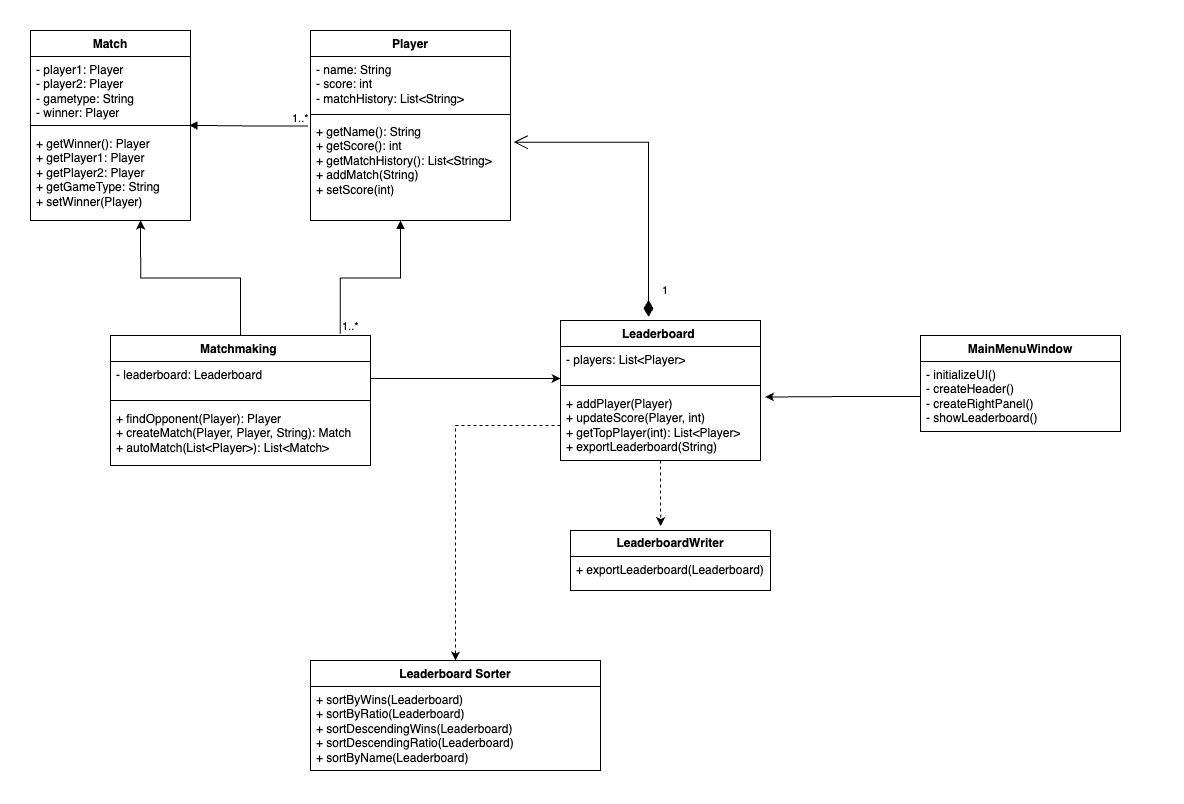

The diagram above was exported from draw.io. Its source (the exported page's mxGraphModel, read from the mxfile embedded in the PNG):
<mxGraphModel dx="1830" dy="1383" grid="1" gridSize="10" guides="1" tooltips="1" connect="1" arrows="1" fold="1" page="1" pageScale="1" pageWidth="827" pageHeight="1169" math="0" shadow="0">
  <root>
    <mxCell id="WIyWlLk6GJQsqaUBKTNV-0" />
    <mxCell id="WIyWlLk6GJQsqaUBKTNV-1" parent="WIyWlLk6GJQsqaUBKTNV-0" />
    <mxCell id="m9wl66-F3m7PYfY5HkYd-8" value="Player" style="swimlane;fontStyle=1;align=center;verticalAlign=top;childLayout=stackLayout;horizontal=1;startSize=26;horizontalStack=0;resizeParent=1;resizeParentMax=0;resizeLast=0;collapsible=1;marginBottom=0;whiteSpace=wrap;html=1;" vertex="1" parent="WIyWlLk6GJQsqaUBKTNV-1">
      <mxGeometry y="170" width="200" height="190" as="geometry" />
    </mxCell>
    <mxCell id="m9wl66-F3m7PYfY5HkYd-9" value="- name: String&lt;div&gt;- score: int&lt;/div&gt;&lt;div&gt;- matchHistory: List&amp;lt;String&amp;gt;&lt;/div&gt;&lt;div&gt;&lt;br&gt;&lt;/div&gt;" style="text;strokeColor=none;fillColor=none;align=left;verticalAlign=top;spacingLeft=4;spacingRight=4;overflow=hidden;rotatable=0;points=[[0,0.5],[1,0.5]];portConstraint=eastwest;whiteSpace=wrap;html=1;" vertex="1" parent="m9wl66-F3m7PYfY5HkYd-8">
      <mxGeometry y="26" width="200" height="54" as="geometry" />
    </mxCell>
    <mxCell id="m9wl66-F3m7PYfY5HkYd-10" value="" style="line;strokeWidth=1;fillColor=none;align=left;verticalAlign=middle;spacingTop=-1;spacingLeft=3;spacingRight=3;rotatable=0;labelPosition=right;points=[];portConstraint=eastwest;strokeColor=inherit;" vertex="1" parent="m9wl66-F3m7PYfY5HkYd-8">
      <mxGeometry y="80" width="200" height="8" as="geometry" />
    </mxCell>
    <mxCell id="m9wl66-F3m7PYfY5HkYd-11" value="+ getName(): String&lt;div&gt;+ getScore(): int&lt;/div&gt;&lt;div&gt;+ getMatchHistory(): List&amp;lt;String&amp;gt;&amp;nbsp;&lt;/div&gt;&lt;div&gt;+ addMatch(String)&lt;/div&gt;&lt;div&gt;+ setScore(int)&lt;/div&gt;" style="text;strokeColor=none;fillColor=none;align=left;verticalAlign=top;spacingLeft=4;spacingRight=4;overflow=hidden;rotatable=0;points=[[0,0.5],[1,0.5]];portConstraint=eastwest;whiteSpace=wrap;html=1;" vertex="1" parent="m9wl66-F3m7PYfY5HkYd-8">
      <mxGeometry y="88" width="200" height="102" as="geometry" />
    </mxCell>
    <mxCell id="m9wl66-F3m7PYfY5HkYd-12" value="Match" style="swimlane;fontStyle=1;align=center;verticalAlign=top;childLayout=stackLayout;horizontal=1;startSize=26;horizontalStack=0;resizeParent=1;resizeParentMax=0;resizeLast=0;collapsible=1;marginBottom=0;whiteSpace=wrap;html=1;" vertex="1" parent="WIyWlLk6GJQsqaUBKTNV-1">
      <mxGeometry x="-280" y="170" width="160" height="190" as="geometry" />
    </mxCell>
    <mxCell id="m9wl66-F3m7PYfY5HkYd-13" value="- player1: Player&lt;div&gt;- player2: Player&lt;/div&gt;&lt;div&gt;- gametype: String&lt;/div&gt;&lt;div&gt;- winner: Player&lt;/div&gt;" style="text;strokeColor=none;fillColor=none;align=left;verticalAlign=top;spacingLeft=4;spacingRight=4;overflow=hidden;rotatable=0;points=[[0,0.5],[1,0.5]];portConstraint=eastwest;whiteSpace=wrap;html=1;" vertex="1" parent="m9wl66-F3m7PYfY5HkYd-12">
      <mxGeometry y="26" width="160" height="64" as="geometry" />
    </mxCell>
    <mxCell id="m9wl66-F3m7PYfY5HkYd-14" value="" style="line;strokeWidth=1;fillColor=none;align=left;verticalAlign=middle;spacingTop=-1;spacingLeft=3;spacingRight=3;rotatable=0;labelPosition=right;points=[];portConstraint=eastwest;strokeColor=inherit;" vertex="1" parent="m9wl66-F3m7PYfY5HkYd-12">
      <mxGeometry y="90" width="160" height="10" as="geometry" />
    </mxCell>
    <mxCell id="m9wl66-F3m7PYfY5HkYd-15" value="&lt;div&gt;&lt;span style=&quot;background-color: transparent; color: light-dark(rgb(0, 0, 0), rgb(255, 255, 255));&quot;&gt;+ getWinner(): Player&lt;/span&gt;&lt;/div&gt;&lt;div&gt;&lt;span style=&quot;background-color: transparent; color: light-dark(rgb(0, 0, 0), rgb(255, 255, 255));&quot;&gt;+ getPlayer1: Player&lt;/span&gt;&lt;/div&gt;&lt;div&gt;&lt;span style=&quot;background-color: transparent; color: light-dark(rgb(0, 0, 0), rgb(255, 255, 255));&quot;&gt;+ getPlayer2: Player&lt;/span&gt;&lt;/div&gt;&lt;div&gt;&lt;span style=&quot;background-color: transparent; color: light-dark(rgb(0, 0, 0), rgb(255, 255, 255));&quot;&gt;+ getGameType: String&lt;/span&gt;&lt;/div&gt;&lt;div&gt;+ setWinner(Player)&lt;/div&gt;&lt;div&gt;&lt;br&gt;&lt;/div&gt;" style="text;strokeColor=none;fillColor=none;align=left;verticalAlign=top;spacingLeft=4;spacingRight=4;overflow=hidden;rotatable=0;points=[[0,0.5],[1,0.5]];portConstraint=eastwest;whiteSpace=wrap;html=1;" vertex="1" parent="m9wl66-F3m7PYfY5HkYd-12">
      <mxGeometry y="100" width="160" height="90" as="geometry" />
    </mxCell>
    <mxCell id="m9wl66-F3m7PYfY5HkYd-20" value="Matchmaking&amp;nbsp;" style="swimlane;fontStyle=1;align=center;verticalAlign=top;childLayout=stackLayout;horizontal=1;startSize=26;horizontalStack=0;resizeParent=1;resizeParentMax=0;resizeLast=0;collapsible=1;marginBottom=0;whiteSpace=wrap;html=1;" vertex="1" parent="WIyWlLk6GJQsqaUBKTNV-1">
      <mxGeometry x="-200" y="475" width="260" height="130" as="geometry" />
    </mxCell>
    <mxCell id="m9wl66-F3m7PYfY5HkYd-96" style="edgeStyle=orthogonalEdgeStyle;rounded=0;orthogonalLoop=1;jettySize=auto;html=1;" edge="1" parent="m9wl66-F3m7PYfY5HkYd-20" source="m9wl66-F3m7PYfY5HkYd-21">
      <mxGeometry relative="1" as="geometry">
        <mxPoint x="450" y="43" as="targetPoint" />
      </mxGeometry>
    </mxCell>
    <mxCell id="m9wl66-F3m7PYfY5HkYd-21" value="- leaderboard: Leaderboard" style="text;strokeColor=none;fillColor=none;align=left;verticalAlign=top;spacingLeft=4;spacingRight=4;overflow=hidden;rotatable=0;points=[[0,0.5],[1,0.5]];portConstraint=eastwest;whiteSpace=wrap;html=1;" vertex="1" parent="m9wl66-F3m7PYfY5HkYd-20">
      <mxGeometry y="26" width="260" height="34" as="geometry" />
    </mxCell>
    <mxCell id="m9wl66-F3m7PYfY5HkYd-22" value="" style="line;strokeWidth=1;fillColor=none;align=left;verticalAlign=middle;spacingTop=-1;spacingLeft=3;spacingRight=3;rotatable=0;labelPosition=right;points=[];portConstraint=eastwest;strokeColor=inherit;" vertex="1" parent="m9wl66-F3m7PYfY5HkYd-20">
      <mxGeometry y="60" width="260" height="10" as="geometry" />
    </mxCell>
    <mxCell id="m9wl66-F3m7PYfY5HkYd-23" value="+ findOpponent(Player): Player&lt;div&gt;+ createMatch(Player, Player, String): Match&lt;/div&gt;&lt;div&gt;+ autoMatch(List&amp;lt;Player&amp;gt;): List&amp;lt;Match&amp;gt;&lt;/div&gt;" style="text;strokeColor=none;fillColor=none;align=left;verticalAlign=top;spacingLeft=4;spacingRight=4;overflow=hidden;rotatable=0;points=[[0,0.5],[1,0.5]];portConstraint=eastwest;whiteSpace=wrap;html=1;" vertex="1" parent="m9wl66-F3m7PYfY5HkYd-20">
      <mxGeometry y="70" width="260" height="60" as="geometry" />
    </mxCell>
    <mxCell id="m9wl66-F3m7PYfY5HkYd-75" value="Leaderboard Sorter" style="swimlane;fontStyle=1;align=center;verticalAlign=top;childLayout=stackLayout;horizontal=1;startSize=26;horizontalStack=0;resizeParent=1;resizeParentMax=0;resizeLast=0;collapsible=1;marginBottom=0;whiteSpace=wrap;html=1;" vertex="1" parent="WIyWlLk6GJQsqaUBKTNV-1">
      <mxGeometry y="800" width="290" height="110" as="geometry" />
    </mxCell>
    <mxCell id="m9wl66-F3m7PYfY5HkYd-78" value="&lt;div&gt;+ sortByWins(Leaderboard)&lt;/div&gt;&lt;div&gt;+ sortByRatio(Leaderboard)&lt;/div&gt;&lt;div&gt;+ sortDescendingWins(Leaderboard)&lt;/div&gt;&lt;div&gt;+ sortDescendingRatio(Leaderboard)&lt;/div&gt;&lt;div&gt;+ sortByName(Leaderboard)&lt;/div&gt;" style="text;strokeColor=none;fillColor=none;align=left;verticalAlign=top;spacingLeft=4;spacingRight=4;overflow=hidden;rotatable=0;points=[[0,0.5],[1,0.5]];portConstraint=eastwest;whiteSpace=wrap;html=1;" vertex="1" parent="m9wl66-F3m7PYfY5HkYd-75">
      <mxGeometry y="26" width="290" height="84" as="geometry" />
    </mxCell>
    <mxCell id="m9wl66-F3m7PYfY5HkYd-86" style="edgeStyle=orthogonalEdgeStyle;rounded=0;orthogonalLoop=1;jettySize=auto;html=1;exitX=0.5;exitY=1;exitDx=0;exitDy=0;" edge="1" parent="WIyWlLk6GJQsqaUBKTNV-1">
      <mxGeometry relative="1" as="geometry">
        <mxPoint x="835" y="890" as="sourcePoint" />
        <mxPoint x="835" y="890" as="targetPoint" />
      </mxGeometry>
    </mxCell>
    <mxCell id="m9wl66-F3m7PYfY5HkYd-88" value="Leaderboard&amp;nbsp;" style="swimlane;fontStyle=1;align=center;verticalAlign=top;childLayout=stackLayout;horizontal=1;startSize=26;horizontalStack=0;resizeParent=1;resizeParentMax=0;resizeLast=0;collapsible=1;marginBottom=0;whiteSpace=wrap;html=1;" vertex="1" parent="WIyWlLk6GJQsqaUBKTNV-1">
      <mxGeometry x="250" y="460" width="200" height="140" as="geometry" />
    </mxCell>
    <mxCell id="m9wl66-F3m7PYfY5HkYd-89" value="- players: List&amp;lt;Player&amp;gt;" style="text;strokeColor=none;fillColor=none;align=left;verticalAlign=top;spacingLeft=4;spacingRight=4;overflow=hidden;rotatable=0;points=[[0,0.5],[1,0.5]];portConstraint=eastwest;whiteSpace=wrap;html=1;" vertex="1" parent="m9wl66-F3m7PYfY5HkYd-88">
      <mxGeometry y="26" width="200" height="34" as="geometry" />
    </mxCell>
    <mxCell id="m9wl66-F3m7PYfY5HkYd-90" value="" style="line;strokeWidth=1;fillColor=none;align=left;verticalAlign=middle;spacingTop=-1;spacingLeft=3;spacingRight=3;rotatable=0;labelPosition=right;points=[];portConstraint=eastwest;strokeColor=inherit;" vertex="1" parent="m9wl66-F3m7PYfY5HkYd-88">
      <mxGeometry y="60" width="200" height="10" as="geometry" />
    </mxCell>
    <mxCell id="m9wl66-F3m7PYfY5HkYd-91" value="&lt;div&gt;+ addPlayer(Player)&lt;/div&gt;&lt;div&gt;+ updateScore(Player, int)&lt;/div&gt;&lt;div&gt;+ getTopPlayer(int): List&amp;lt;Player&amp;gt;&lt;/div&gt;&lt;div&gt;+ exportLeaderboard(String)&lt;/div&gt;" style="text;strokeColor=none;fillColor=none;align=left;verticalAlign=top;spacingLeft=4;spacingRight=4;overflow=hidden;rotatable=0;points=[[0,0.5],[1,0.5]];portConstraint=eastwest;whiteSpace=wrap;html=1;" vertex="1" parent="m9wl66-F3m7PYfY5HkYd-88">
      <mxGeometry y="70" width="200" height="70" as="geometry" />
    </mxCell>
    <mxCell id="m9wl66-F3m7PYfY5HkYd-92" value="&lt;b&gt;LeaderboardWriter&lt;/b&gt;" style="swimlane;fontStyle=0;childLayout=stackLayout;horizontal=1;startSize=26;fillColor=none;horizontalStack=0;resizeParent=1;resizeParentMax=0;resizeLast=0;collapsible=1;marginBottom=0;whiteSpace=wrap;html=1;" vertex="1" parent="WIyWlLk6GJQsqaUBKTNV-1">
      <mxGeometry x="260" y="670" width="200" height="60" as="geometry">
        <mxRectangle x="330" y="720" width="150" height="30" as="alternateBounds" />
      </mxGeometry>
    </mxCell>
    <mxCell id="m9wl66-F3m7PYfY5HkYd-93" value="+ exportLeaderboard(Leaderboard)" style="text;strokeColor=none;fillColor=none;align=left;verticalAlign=top;spacingLeft=4;spacingRight=4;overflow=hidden;rotatable=0;points=[[0,0.5],[1,0.5]];portConstraint=eastwest;whiteSpace=wrap;html=1;" vertex="1" parent="m9wl66-F3m7PYfY5HkYd-92">
      <mxGeometry y="26" width="200" height="34" as="geometry" />
    </mxCell>
    <mxCell id="m9wl66-F3m7PYfY5HkYd-99" style="edgeStyle=orthogonalEdgeStyle;rounded=0;orthogonalLoop=1;jettySize=auto;html=1;entryX=0.5;entryY=0;entryDx=0;entryDy=0;dashed=1;" edge="1" parent="WIyWlLk6GJQsqaUBKTNV-1" source="m9wl66-F3m7PYfY5HkYd-91" target="m9wl66-F3m7PYfY5HkYd-75">
      <mxGeometry relative="1" as="geometry" />
    </mxCell>
    <mxCell id="m9wl66-F3m7PYfY5HkYd-100" style="edgeStyle=orthogonalEdgeStyle;rounded=0;orthogonalLoop=1;jettySize=auto;html=1;entryX=0.451;entryY=-0.075;entryDx=0;entryDy=0;entryPerimeter=0;dashed=1;" edge="1" parent="WIyWlLk6GJQsqaUBKTNV-1" source="m9wl66-F3m7PYfY5HkYd-88" target="m9wl66-F3m7PYfY5HkYd-92">
      <mxGeometry relative="1" as="geometry" />
    </mxCell>
    <mxCell id="m9wl66-F3m7PYfY5HkYd-105" value="1" style="endArrow=open;html=1;endSize=12;startArrow=diamondThin;startSize=14;startFill=1;edgeStyle=orthogonalEdgeStyle;align=left;verticalAlign=bottom;rounded=0;exitX=0.44;exitY=-0.026;exitDx=0;exitDy=0;exitPerimeter=0;entryX=1.017;entryY=0.232;entryDx=0;entryDy=0;entryPerimeter=0;" edge="1" parent="WIyWlLk6GJQsqaUBKTNV-1" source="m9wl66-F3m7PYfY5HkYd-88" target="m9wl66-F3m7PYfY5HkYd-11">
      <mxGeometry x="-0.8942" y="-12" relative="1" as="geometry">
        <mxPoint x="300" y="360" as="sourcePoint" />
        <mxPoint x="460" y="360" as="targetPoint" />
        <mxPoint as="offset" />
      </mxGeometry>
    </mxCell>
    <mxCell id="m9wl66-F3m7PYfY5HkYd-115" value="" style="endArrow=block;endFill=1;html=1;edgeStyle=orthogonalEdgeStyle;align=left;verticalAlign=top;rounded=0;entryX=0.45;entryY=1;entryDx=0;entryDy=0;entryPerimeter=0;exitX=0.884;exitY=-0.013;exitDx=0;exitDy=0;exitPerimeter=0;" edge="1" parent="WIyWlLk6GJQsqaUBKTNV-1" source="m9wl66-F3m7PYfY5HkYd-20" target="m9wl66-F3m7PYfY5HkYd-11">
      <mxGeometry x="-1" relative="1" as="geometry">
        <mxPoint x="-40" y="420" as="sourcePoint" />
        <mxPoint x="120" y="420" as="targetPoint" />
        <mxPoint as="offset" />
      </mxGeometry>
    </mxCell>
    <mxCell id="m9wl66-F3m7PYfY5HkYd-116" value="1..*" style="edgeLabel;resizable=0;html=1;align=left;verticalAlign=bottom;" connectable="0" vertex="1" parent="m9wl66-F3m7PYfY5HkYd-115">
      <mxGeometry x="-1" relative="1" as="geometry" />
    </mxCell>
    <mxCell id="m9wl66-F3m7PYfY5HkYd-117" style="edgeStyle=orthogonalEdgeStyle;rounded=0;orthogonalLoop=1;jettySize=auto;html=1;entryX=0.688;entryY=1;entryDx=0;entryDy=0;entryPerimeter=0;" edge="1" parent="WIyWlLk6GJQsqaUBKTNV-1" source="m9wl66-F3m7PYfY5HkYd-20" target="m9wl66-F3m7PYfY5HkYd-15">
      <mxGeometry relative="1" as="geometry" />
    </mxCell>
    <mxCell id="m9wl66-F3m7PYfY5HkYd-118" value="" style="endArrow=block;endFill=1;html=1;edgeStyle=orthogonalEdgeStyle;align=left;verticalAlign=top;rounded=0;exitX=-0.013;exitY=0.073;exitDx=0;exitDy=0;exitPerimeter=0;entryX=0.99;entryY=0.484;entryDx=0;entryDy=0;entryPerimeter=0;" edge="1" parent="WIyWlLk6GJQsqaUBKTNV-1" source="m9wl66-F3m7PYfY5HkYd-11" target="m9wl66-F3m7PYfY5HkYd-14">
      <mxGeometry x="-1" relative="1" as="geometry">
        <mxPoint x="40" y="264.44" as="sourcePoint" />
        <mxPoint x="-130" y="264.44" as="targetPoint" />
      </mxGeometry>
    </mxCell>
    <mxCell id="m9wl66-F3m7PYfY5HkYd-119" value="1..*" style="edgeLabel;resizable=0;html=1;align=left;verticalAlign=bottom;" connectable="0" vertex="1" parent="m9wl66-F3m7PYfY5HkYd-118">
      <mxGeometry x="-1" relative="1" as="geometry">
        <mxPoint x="-17" as="offset" />
      </mxGeometry>
    </mxCell>
    <mxCell id="m9wl66-F3m7PYfY5HkYd-120" value="MainMenuWindow" style="swimlane;fontStyle=1;align=center;verticalAlign=top;childLayout=stackLayout;horizontal=1;startSize=26;horizontalStack=0;resizeParent=1;resizeParentMax=0;resizeLast=0;collapsible=1;marginBottom=0;whiteSpace=wrap;html=1;" vertex="1" parent="WIyWlLk6GJQsqaUBKTNV-1">
      <mxGeometry x="610" y="475" width="200" height="96" as="geometry" />
    </mxCell>
    <mxCell id="m9wl66-F3m7PYfY5HkYd-123" value="- initializeUI()&lt;div&gt;- createHeader()&lt;/div&gt;&lt;div&gt;&lt;span style=&quot;background-color: transparent; color: light-dark(rgb(0, 0, 0), rgb(255, 255, 255));&quot;&gt;- createRightPanel()&lt;/span&gt;&lt;/div&gt;&lt;div&gt;- showLeaderboard()&lt;/div&gt;&lt;div&gt;&lt;span style=&quot;background-color: transparent; color: light-dark(rgb(0, 0, 0), rgb(255, 255, 255));&quot;&gt;&lt;br&gt;&lt;/span&gt;&lt;/div&gt;" style="text;strokeColor=none;fillColor=none;align=left;verticalAlign=top;spacingLeft=4;spacingRight=4;overflow=hidden;rotatable=0;points=[[0,0.5],[1,0.5]];portConstraint=eastwest;whiteSpace=wrap;html=1;" vertex="1" parent="m9wl66-F3m7PYfY5HkYd-120">
      <mxGeometry y="26" width="200" height="70" as="geometry" />
    </mxCell>
    <mxCell id="m9wl66-F3m7PYfY5HkYd-124" style="edgeStyle=orthogonalEdgeStyle;rounded=0;orthogonalLoop=1;jettySize=auto;html=1;entryX=1.023;entryY=0.093;entryDx=0;entryDy=0;entryPerimeter=0;" edge="1" parent="WIyWlLk6GJQsqaUBKTNV-1" source="m9wl66-F3m7PYfY5HkYd-123" target="m9wl66-F3m7PYfY5HkYd-91">
      <mxGeometry relative="1" as="geometry" />
    </mxCell>
  </root>
</mxGraphModel>